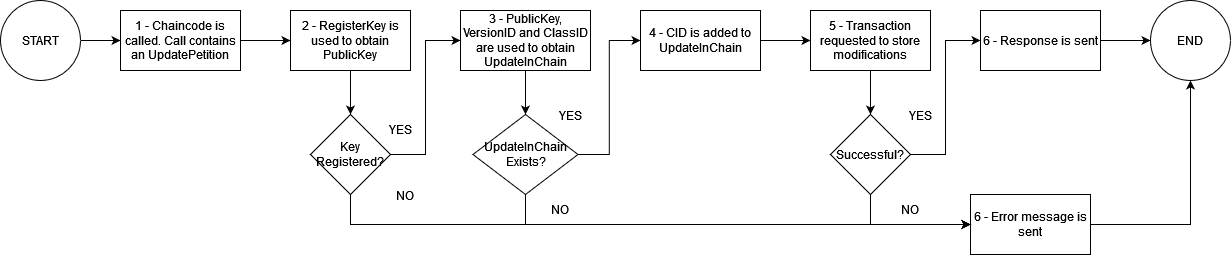

The diagram above was exported from draw.io. Its source (the exported page's mxGraphModel, read from the mxfile embedded in the PNG):
<mxGraphModel dx="794" dy="726" grid="1" gridSize="10" guides="1" tooltips="1" connect="1" arrows="1" fold="1" page="1" pageScale="1" pageWidth="1169" pageHeight="827" math="0" shadow="0">
  <root>
    <mxCell id="0" />
    <mxCell id="1" parent="0" />
    <mxCell id="Yp8rDS6Yu1tzl3VV6TCF-8" style="edgeStyle=orthogonalEdgeStyle;rounded=0;orthogonalLoop=1;jettySize=auto;html=1;exitX=1;exitY=0.5;exitDx=0;exitDy=0;entryX=0;entryY=0.5;entryDx=0;entryDy=0;" edge="1" parent="1" source="Yp8rDS6Yu1tzl3VV6TCF-1" target="Yp8rDS6Yu1tzl3VV6TCF-2">
      <mxGeometry relative="1" as="geometry" />
    </mxCell>
    <mxCell id="Yp8rDS6Yu1tzl3VV6TCF-1" value="START" style="ellipse;whiteSpace=wrap;html=1;aspect=fixed;" vertex="1" parent="1">
      <mxGeometry x="150" y="220" width="80" height="80" as="geometry" />
    </mxCell>
    <mxCell id="Yp8rDS6Yu1tzl3VV6TCF-9" style="edgeStyle=orthogonalEdgeStyle;rounded=0;orthogonalLoop=1;jettySize=auto;html=1;exitX=1;exitY=0.5;exitDx=0;exitDy=0;entryX=0;entryY=0.5;entryDx=0;entryDy=0;" edge="1" parent="1" source="Yp8rDS6Yu1tzl3VV6TCF-2" target="Yp8rDS6Yu1tzl3VV6TCF-3">
      <mxGeometry relative="1" as="geometry" />
    </mxCell>
    <mxCell id="Yp8rDS6Yu1tzl3VV6TCF-2" value="1 - Chaincode is called. Call contains an UpdatePetition" style="rounded=0;whiteSpace=wrap;html=1;" vertex="1" parent="1">
      <mxGeometry x="270" y="230" width="120" height="60" as="geometry" />
    </mxCell>
    <mxCell id="Yp8rDS6Yu1tzl3VV6TCF-30" style="edgeStyle=orthogonalEdgeStyle;rounded=0;orthogonalLoop=1;jettySize=auto;html=1;exitX=0.5;exitY=1;exitDx=0;exitDy=0;entryX=0.5;entryY=0;entryDx=0;entryDy=0;" edge="1" parent="1" source="Yp8rDS6Yu1tzl3VV6TCF-3" target="Yp8rDS6Yu1tzl3VV6TCF-28">
      <mxGeometry relative="1" as="geometry" />
    </mxCell>
    <mxCell id="Yp8rDS6Yu1tzl3VV6TCF-3" value="2 - RegisterKey is used to obtain PublicKey" style="rounded=0;whiteSpace=wrap;html=1;" vertex="1" parent="1">
      <mxGeometry x="440" y="230" width="120" height="60" as="geometry" />
    </mxCell>
    <mxCell id="Yp8rDS6Yu1tzl3VV6TCF-17" style="edgeStyle=orthogonalEdgeStyle;rounded=0;orthogonalLoop=1;jettySize=auto;html=1;exitX=0.5;exitY=1;exitDx=0;exitDy=0;entryX=0.5;entryY=0;entryDx=0;entryDy=0;" edge="1" parent="1" source="Yp8rDS6Yu1tzl3VV6TCF-4" target="Yp8rDS6Yu1tzl3VV6TCF-16">
      <mxGeometry relative="1" as="geometry" />
    </mxCell>
    <mxCell id="Yp8rDS6Yu1tzl3VV6TCF-4" value="3 - PublicKey, VersionID and ClassID are used to obtain UpdateInChain" style="rounded=0;whiteSpace=wrap;html=1;" vertex="1" parent="1">
      <mxGeometry x="610" y="230" width="130" height="60" as="geometry" />
    </mxCell>
    <mxCell id="Yp8rDS6Yu1tzl3VV6TCF-12" style="edgeStyle=orthogonalEdgeStyle;rounded=0;orthogonalLoop=1;jettySize=auto;html=1;exitX=1;exitY=0.5;exitDx=0;exitDy=0;entryX=0;entryY=0.5;entryDx=0;entryDy=0;" edge="1" parent="1" source="Yp8rDS6Yu1tzl3VV6TCF-5" target="Yp8rDS6Yu1tzl3VV6TCF-6">
      <mxGeometry relative="1" as="geometry" />
    </mxCell>
    <mxCell id="Yp8rDS6Yu1tzl3VV6TCF-5" value="4 - CID is added to UpdateInChain" style="rounded=0;whiteSpace=wrap;html=1;" vertex="1" parent="1">
      <mxGeometry x="790" y="230" width="120" height="60" as="geometry" />
    </mxCell>
    <mxCell id="Yp8rDS6Yu1tzl3VV6TCF-24" style="edgeStyle=orthogonalEdgeStyle;rounded=0;orthogonalLoop=1;jettySize=auto;html=1;exitX=0.5;exitY=1;exitDx=0;exitDy=0;entryX=0.5;entryY=0;entryDx=0;entryDy=0;" edge="1" parent="1" source="Yp8rDS6Yu1tzl3VV6TCF-6" target="Yp8rDS6Yu1tzl3VV6TCF-23">
      <mxGeometry relative="1" as="geometry" />
    </mxCell>
    <mxCell id="Yp8rDS6Yu1tzl3VV6TCF-6" value="5 - Transaction requested to store modifications" style="rounded=0;whiteSpace=wrap;html=1;" vertex="1" parent="1">
      <mxGeometry x="960" y="230" width="120" height="60" as="geometry" />
    </mxCell>
    <mxCell id="Yp8rDS6Yu1tzl3VV6TCF-15" style="edgeStyle=orthogonalEdgeStyle;rounded=0;orthogonalLoop=1;jettySize=auto;html=1;exitX=1;exitY=0.5;exitDx=0;exitDy=0;entryX=0;entryY=0.5;entryDx=0;entryDy=0;" edge="1" parent="1" source="Yp8rDS6Yu1tzl3VV6TCF-7" target="Yp8rDS6Yu1tzl3VV6TCF-14">
      <mxGeometry relative="1" as="geometry" />
    </mxCell>
    <mxCell id="Yp8rDS6Yu1tzl3VV6TCF-7" value="6 - Response is sent" style="rounded=0;whiteSpace=wrap;html=1;" vertex="1" parent="1">
      <mxGeometry x="1130" y="230" width="120" height="60" as="geometry" />
    </mxCell>
    <mxCell id="Yp8rDS6Yu1tzl3VV6TCF-14" value="END" style="ellipse;whiteSpace=wrap;html=1;aspect=fixed;" vertex="1" parent="1">
      <mxGeometry x="1300" y="220" width="80" height="80" as="geometry" />
    </mxCell>
    <mxCell id="Yp8rDS6Yu1tzl3VV6TCF-18" style="edgeStyle=orthogonalEdgeStyle;rounded=0;orthogonalLoop=1;jettySize=auto;html=1;exitX=1;exitY=0.5;exitDx=0;exitDy=0;entryX=0;entryY=0.5;entryDx=0;entryDy=0;" edge="1" parent="1" source="Yp8rDS6Yu1tzl3VV6TCF-16" target="Yp8rDS6Yu1tzl3VV6TCF-5">
      <mxGeometry relative="1" as="geometry" />
    </mxCell>
    <mxCell id="Yp8rDS6Yu1tzl3VV6TCF-21" style="edgeStyle=orthogonalEdgeStyle;rounded=0;orthogonalLoop=1;jettySize=auto;html=1;exitX=0.5;exitY=1;exitDx=0;exitDy=0;entryX=0;entryY=0.5;entryDx=0;entryDy=0;" edge="1" parent="1" source="Yp8rDS6Yu1tzl3VV6TCF-16" target="Yp8rDS6Yu1tzl3VV6TCF-20">
      <mxGeometry relative="1" as="geometry" />
    </mxCell>
    <mxCell id="Yp8rDS6Yu1tzl3VV6TCF-16" value="UpdateInChain Exists?" style="rhombus;whiteSpace=wrap;html=1;" vertex="1" parent="1">
      <mxGeometry x="622.5" y="334" width="105" height="80" as="geometry" />
    </mxCell>
    <mxCell id="Yp8rDS6Yu1tzl3VV6TCF-19" value="YES" style="text;html=1;strokeColor=none;fillColor=none;align=center;verticalAlign=middle;whiteSpace=wrap;rounded=0;" vertex="1" parent="1">
      <mxGeometry x="690" y="320" width="60" height="30" as="geometry" />
    </mxCell>
    <mxCell id="Yp8rDS6Yu1tzl3VV6TCF-27" style="edgeStyle=orthogonalEdgeStyle;rounded=0;orthogonalLoop=1;jettySize=auto;html=1;exitX=1;exitY=0.5;exitDx=0;exitDy=0;entryX=0.5;entryY=1;entryDx=0;entryDy=0;" edge="1" parent="1" source="Yp8rDS6Yu1tzl3VV6TCF-20" target="Yp8rDS6Yu1tzl3VV6TCF-14">
      <mxGeometry relative="1" as="geometry" />
    </mxCell>
    <mxCell id="Yp8rDS6Yu1tzl3VV6TCF-20" value="6 - Error message is sent" style="rounded=0;whiteSpace=wrap;html=1;" vertex="1" parent="1">
      <mxGeometry x="1120" y="414" width="120" height="60" as="geometry" />
    </mxCell>
    <mxCell id="Yp8rDS6Yu1tzl3VV6TCF-22" value="NO" style="text;html=1;strokeColor=none;fillColor=none;align=center;verticalAlign=middle;whiteSpace=wrap;rounded=0;" vertex="1" parent="1">
      <mxGeometry x="680" y="414" width="60" height="30" as="geometry" />
    </mxCell>
    <mxCell id="Yp8rDS6Yu1tzl3VV6TCF-25" style="edgeStyle=orthogonalEdgeStyle;rounded=0;orthogonalLoop=1;jettySize=auto;html=1;exitX=1;exitY=0.5;exitDx=0;exitDy=0;entryX=0;entryY=0.5;entryDx=0;entryDy=0;" edge="1" parent="1" source="Yp8rDS6Yu1tzl3VV6TCF-23" target="Yp8rDS6Yu1tzl3VV6TCF-7">
      <mxGeometry relative="1" as="geometry" />
    </mxCell>
    <mxCell id="Yp8rDS6Yu1tzl3VV6TCF-26" style="edgeStyle=orthogonalEdgeStyle;rounded=0;orthogonalLoop=1;jettySize=auto;html=1;exitX=0.5;exitY=1;exitDx=0;exitDy=0;entryX=0;entryY=0.5;entryDx=0;entryDy=0;" edge="1" parent="1" source="Yp8rDS6Yu1tzl3VV6TCF-23" target="Yp8rDS6Yu1tzl3VV6TCF-20">
      <mxGeometry relative="1" as="geometry" />
    </mxCell>
    <mxCell id="Yp8rDS6Yu1tzl3VV6TCF-23" value="Successful?" style="rhombus;whiteSpace=wrap;html=1;" vertex="1" parent="1">
      <mxGeometry x="980" y="334" width="80" height="80" as="geometry" />
    </mxCell>
    <mxCell id="Yp8rDS6Yu1tzl3VV6TCF-29" style="edgeStyle=orthogonalEdgeStyle;rounded=0;orthogonalLoop=1;jettySize=auto;html=1;exitX=1;exitY=0.5;exitDx=0;exitDy=0;entryX=0;entryY=0.5;entryDx=0;entryDy=0;" edge="1" parent="1" source="Yp8rDS6Yu1tzl3VV6TCF-28" target="Yp8rDS6Yu1tzl3VV6TCF-4">
      <mxGeometry relative="1" as="geometry" />
    </mxCell>
    <mxCell id="Yp8rDS6Yu1tzl3VV6TCF-31" style="edgeStyle=orthogonalEdgeStyle;rounded=0;orthogonalLoop=1;jettySize=auto;html=1;exitX=0.5;exitY=1;exitDx=0;exitDy=0;" edge="1" parent="1" source="Yp8rDS6Yu1tzl3VV6TCF-28" target="Yp8rDS6Yu1tzl3VV6TCF-20">
      <mxGeometry relative="1" as="geometry" />
    </mxCell>
    <mxCell id="Yp8rDS6Yu1tzl3VV6TCF-28" value="Key Registered?" style="rhombus;whiteSpace=wrap;html=1;" vertex="1" parent="1">
      <mxGeometry x="460" y="334" width="80" height="80" as="geometry" />
    </mxCell>
    <mxCell id="Yp8rDS6Yu1tzl3VV6TCF-32" value="YES" style="text;html=1;strokeColor=none;fillColor=none;align=center;verticalAlign=middle;whiteSpace=wrap;rounded=0;" vertex="1" parent="1">
      <mxGeometry x="520" y="334" width="60" height="30" as="geometry" />
    </mxCell>
    <mxCell id="Yp8rDS6Yu1tzl3VV6TCF-33" value="NO" style="text;html=1;strokeColor=none;fillColor=none;align=center;verticalAlign=middle;whiteSpace=wrap;rounded=0;" vertex="1" parent="1">
      <mxGeometry x="525" y="400" width="60" height="30" as="geometry" />
    </mxCell>
    <mxCell id="Yp8rDS6Yu1tzl3VV6TCF-34" value="YES" style="text;html=1;strokeColor=none;fillColor=none;align=center;verticalAlign=middle;whiteSpace=wrap;rounded=0;" vertex="1" parent="1">
      <mxGeometry x="1040" y="320" width="60" height="30" as="geometry" />
    </mxCell>
    <mxCell id="Yp8rDS6Yu1tzl3VV6TCF-35" value="NO" style="text;html=1;strokeColor=none;fillColor=none;align=center;verticalAlign=middle;whiteSpace=wrap;rounded=0;" vertex="1" parent="1">
      <mxGeometry x="1030" y="414" width="60" height="30" as="geometry" />
    </mxCell>
  </root>
</mxGraphModel>